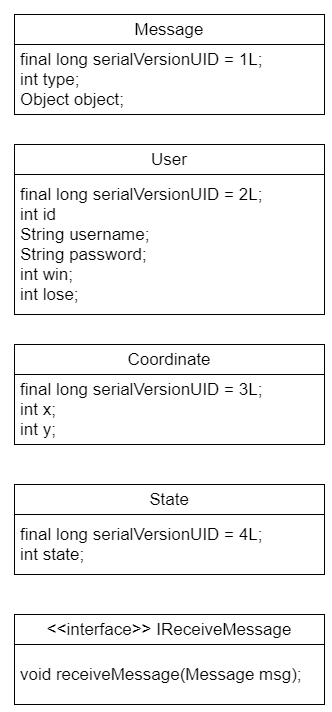

The diagram above was exported from draw.io. Its source (the exported page's mxGraphModel, read from the mxfile embedded in the PNG):
<mxGraphModel dx="636" dy="846" grid="1" gridSize="10" guides="1" tooltips="1" connect="1" arrows="1" fold="1" page="1" pageScale="1" pageWidth="827" pageHeight="1169" math="0" shadow="0">
  <root>
    <mxCell id="0" />
    <mxCell id="1" parent="0" />
    <mxCell id="5-3wk2DevxIHQvFFkyOu-6" value="final long serialVersionUID = 1L;&lt;br&gt;int type;&lt;br&gt;Object object;" style="rounded=0;whiteSpace=wrap;html=1;fontSize=17;align=left;spacingLeft=4;" parent="1" vertex="1">
      <mxGeometry x="1030" y="180" width="310" height="70" as="geometry" />
    </mxCell>
    <mxCell id="5-3wk2DevxIHQvFFkyOu-7" value="Message" style="rounded=0;whiteSpace=wrap;html=1;fontSize=17;align=center;" parent="1" vertex="1">
      <mxGeometry x="1030" y="150" width="310" height="30" as="geometry" />
    </mxCell>
    <mxCell id="5-3wk2DevxIHQvFFkyOu-8" value="final long serialVersionUID = 2L;&lt;br&gt;int id&lt;br&gt;String username;&lt;br&gt;String password;&lt;br&gt;int win;&lt;br&gt;int lose;" style="rounded=0;whiteSpace=wrap;html=1;fontSize=17;align=left;spacingLeft=4;" parent="1" vertex="1">
      <mxGeometry x="1030" y="310" width="310" height="140" as="geometry" />
    </mxCell>
    <mxCell id="5-3wk2DevxIHQvFFkyOu-9" value="User" style="rounded=0;whiteSpace=wrap;html=1;fontSize=17;align=center;" parent="1" vertex="1">
      <mxGeometry x="1030.0000000000002" y="280" width="310" height="30" as="geometry" />
    </mxCell>
    <mxCell id="5-3wk2DevxIHQvFFkyOu-12" value="final long serialVersionUID = 3L;&lt;br&gt;int x;&lt;br&gt;int y;" style="rounded=0;whiteSpace=wrap;html=1;fontSize=17;align=left;spacingLeft=4;" parent="1" vertex="1">
      <mxGeometry x="1030" y="510" width="310" height="70" as="geometry" />
    </mxCell>
    <mxCell id="5-3wk2DevxIHQvFFkyOu-13" value="Coordinate" style="rounded=0;whiteSpace=wrap;html=1;fontSize=17;align=center;" parent="1" vertex="1">
      <mxGeometry x="1030.0000000000002" y="480" width="310" height="30" as="geometry" />
    </mxCell>
    <mxCell id="5-3wk2DevxIHQvFFkyOu-14" value="final long serialVersionUID = 4L;&lt;br&gt;int state;" style="rounded=0;whiteSpace=wrap;html=1;fontSize=17;align=left;spacingLeft=4;" parent="1" vertex="1">
      <mxGeometry x="1030.0000000000002" y="650" width="310" height="60" as="geometry" />
    </mxCell>
    <mxCell id="5-3wk2DevxIHQvFFkyOu-15" value="State" style="rounded=0;whiteSpace=wrap;html=1;fontSize=17;align=center;" parent="1" vertex="1">
      <mxGeometry x="1030.0000000000002" y="620" width="310" height="30" as="geometry" />
    </mxCell>
    <mxCell id="SxiRq3Hyddg_t1GAa0tG-2" value="void receiveMessage(Message msg);" style="rounded=0;whiteSpace=wrap;html=1;fontSize=17;align=left;spacingLeft=4;" parent="1" vertex="1">
      <mxGeometry x="1030.0000000000002" y="780" width="310" height="60" as="geometry" />
    </mxCell>
    <mxCell id="SxiRq3Hyddg_t1GAa0tG-3" value="&amp;lt;&amp;lt;interface&amp;gt;&amp;gt; IReceiveMessage" style="rounded=0;whiteSpace=wrap;html=1;fontSize=17;align=center;" parent="1" vertex="1">
      <mxGeometry x="1030.0000000000002" y="750" width="310" height="30" as="geometry" />
    </mxCell>
  </root>
</mxGraphModel>